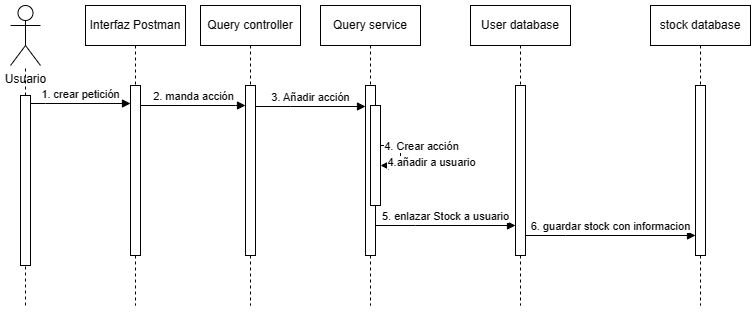

The diagram above was exported from draw.io. Its source (the exported page's mxGraphModel, read from the mxfile embedded in the PNG):
<mxGraphModel dx="1112" dy="447" grid="1" gridSize="10" guides="1" tooltips="1" connect="1" arrows="1" fold="1" page="1" pageScale="1" pageWidth="850" pageHeight="1100" math="0" shadow="0">
  <root>
    <mxCell id="0" />
    <mxCell id="1" parent="0" />
    <mxCell id="aM9ryv3xv72pqoxQDRHE-5" value="Interfaz Postman" style="shape=umlLifeline;perimeter=lifelinePerimeter;whiteSpace=wrap;html=1;container=0;dropTarget=0;collapsible=0;recursiveResize=0;outlineConnect=0;portConstraint=eastwest;newEdgeStyle={&quot;edgeStyle&quot;:&quot;elbowEdgeStyle&quot;,&quot;elbow&quot;:&quot;vertical&quot;,&quot;curved&quot;:0,&quot;rounded&quot;:0};" parent="1" vertex="1">
      <mxGeometry x="235" y="50" width="100" height="300" as="geometry" />
    </mxCell>
    <mxCell id="aM9ryv3xv72pqoxQDRHE-6" value="" style="html=1;points=[];perimeter=orthogonalPerimeter;outlineConnect=0;targetShapes=umlLifeline;portConstraint=eastwest;newEdgeStyle={&quot;edgeStyle&quot;:&quot;elbowEdgeStyle&quot;,&quot;elbow&quot;:&quot;vertical&quot;,&quot;curved&quot;:0,&quot;rounded&quot;:0};" parent="aM9ryv3xv72pqoxQDRHE-5" vertex="1">
      <mxGeometry x="45" y="80" width="10" height="170" as="geometry" />
    </mxCell>
    <mxCell id="aM9ryv3xv72pqoxQDRHE-7" value="1. crear petición" style="html=1;verticalAlign=bottom;endArrow=block;edgeStyle=elbowEdgeStyle;elbow=vertical;curved=0;rounded=0;" parent="1" source="IoX2lPYtktJDVFgBJOzo-12" edge="1">
      <mxGeometry relative="1" as="geometry">
        <mxPoint x="110" y="148" as="sourcePoint" />
        <Array as="points">
          <mxPoint x="195" y="148" />
        </Array>
        <mxPoint x="280" y="148" as="targetPoint" />
      </mxGeometry>
    </mxCell>
    <mxCell id="IoX2lPYtktJDVFgBJOzo-5" value="Usuario" style="shape=umlActor;verticalLabelPosition=bottom;verticalAlign=top;html=1;outlineConnect=0;" parent="1" vertex="1">
      <mxGeometry x="160" y="50" width="30" height="60" as="geometry" />
    </mxCell>
    <mxCell id="IoX2lPYtktJDVFgBJOzo-13" value="" style="endArrow=none;dashed=1;html=1;rounded=0;" parent="1" source="IoX2lPYtktJDVFgBJOzo-12" target="IoX2lPYtktJDVFgBJOzo-5" edge="1">
      <mxGeometry width="50" height="50" relative="1" as="geometry">
        <mxPoint x="175" y="360" as="sourcePoint" />
        <mxPoint x="190" y="320" as="targetPoint" />
      </mxGeometry>
    </mxCell>
    <mxCell id="IoX2lPYtktJDVFgBJOzo-14" value="" style="endArrow=none;dashed=1;html=1;rounded=0;" parent="1" target="IoX2lPYtktJDVFgBJOzo-12" edge="1">
      <mxGeometry width="50" height="50" relative="1" as="geometry">
        <mxPoint x="175" y="350" as="sourcePoint" />
        <mxPoint x="175" y="110" as="targetPoint" />
      </mxGeometry>
    </mxCell>
    <mxCell id="IoX2lPYtktJDVFgBJOzo-12" value="" style="html=1;points=[];perimeter=orthogonalPerimeter;outlineConnect=0;targetShapes=umlLifeline;portConstraint=eastwest;newEdgeStyle={&quot;edgeStyle&quot;:&quot;elbowEdgeStyle&quot;,&quot;elbow&quot;:&quot;vertical&quot;,&quot;curved&quot;:0,&quot;rounded&quot;:0};" parent="1" vertex="1">
      <mxGeometry x="170" y="140" width="10" height="170" as="geometry" />
    </mxCell>
    <mxCell id="IoX2lPYtktJDVFgBJOzo-15" value="Query controller" style="shape=umlLifeline;perimeter=lifelinePerimeter;whiteSpace=wrap;html=1;container=0;dropTarget=0;collapsible=0;recursiveResize=0;outlineConnect=0;portConstraint=eastwest;newEdgeStyle={&quot;edgeStyle&quot;:&quot;elbowEdgeStyle&quot;,&quot;elbow&quot;:&quot;vertical&quot;,&quot;curved&quot;:0,&quot;rounded&quot;:0};" parent="1" vertex="1">
      <mxGeometry x="350" y="50" width="100" height="300" as="geometry" />
    </mxCell>
    <mxCell id="IoX2lPYtktJDVFgBJOzo-16" value="" style="html=1;points=[];perimeter=orthogonalPerimeter;outlineConnect=0;targetShapes=umlLifeline;portConstraint=eastwest;newEdgeStyle={&quot;edgeStyle&quot;:&quot;elbowEdgeStyle&quot;,&quot;elbow&quot;:&quot;vertical&quot;,&quot;curved&quot;:0,&quot;rounded&quot;:0};" parent="IoX2lPYtktJDVFgBJOzo-15" vertex="1">
      <mxGeometry x="45" y="80" width="10" height="170" as="geometry" />
    </mxCell>
    <mxCell id="IoX2lPYtktJDVFgBJOzo-19" value="2. manda acción" style="html=1;verticalAlign=bottom;endArrow=block;edgeStyle=elbowEdgeStyle;elbow=vertical;curved=0;rounded=0;" parent="1" source="aM9ryv3xv72pqoxQDRHE-6" target="IoX2lPYtktJDVFgBJOzo-16" edge="1">
      <mxGeometry relative="1" as="geometry">
        <mxPoint x="300" y="150" as="sourcePoint" />
        <Array as="points">
          <mxPoint x="385" y="150" />
        </Array>
        <mxPoint x="410" y="150" as="targetPoint" />
      </mxGeometry>
    </mxCell>
    <mxCell id="IoX2lPYtktJDVFgBJOzo-24" value="Query service" style="shape=umlLifeline;perimeter=lifelinePerimeter;whiteSpace=wrap;html=1;container=0;dropTarget=0;collapsible=0;recursiveResize=0;outlineConnect=0;portConstraint=eastwest;newEdgeStyle={&quot;edgeStyle&quot;:&quot;elbowEdgeStyle&quot;,&quot;elbow&quot;:&quot;vertical&quot;,&quot;curved&quot;:0,&quot;rounded&quot;:0};" parent="1" vertex="1">
      <mxGeometry x="470" y="50" width="100" height="300" as="geometry" />
    </mxCell>
    <mxCell id="IoX2lPYtktJDVFgBJOzo-25" value="" style="html=1;points=[];perimeter=orthogonalPerimeter;outlineConnect=0;targetShapes=umlLifeline;portConstraint=eastwest;newEdgeStyle={&quot;edgeStyle&quot;:&quot;elbowEdgeStyle&quot;,&quot;elbow&quot;:&quot;vertical&quot;,&quot;curved&quot;:0,&quot;rounded&quot;:0};" parent="IoX2lPYtktJDVFgBJOzo-24" vertex="1">
      <mxGeometry x="45" y="80" width="10" height="170" as="geometry" />
    </mxCell>
    <mxCell id="IoX2lPYtktJDVFgBJOzo-28" value="" style="html=1;points=[];perimeter=orthogonalPerimeter;outlineConnect=0;targetShapes=umlLifeline;portConstraint=eastwest;newEdgeStyle={&quot;edgeStyle&quot;:&quot;elbowEdgeStyle&quot;,&quot;elbow&quot;:&quot;vertical&quot;,&quot;curved&quot;:0,&quot;rounded&quot;:0};" parent="IoX2lPYtktJDVFgBJOzo-24" vertex="1">
      <mxGeometry x="50" y="100" width="10" height="100" as="geometry" />
    </mxCell>
    <mxCell id="IoX2lPYtktJDVFgBJOzo-29" style="edgeStyle=elbowEdgeStyle;rounded=0;orthogonalLoop=1;jettySize=auto;html=1;elbow=vertical;curved=0;" parent="IoX2lPYtktJDVFgBJOzo-24" source="IoX2lPYtktJDVFgBJOzo-28" target="IoX2lPYtktJDVFgBJOzo-28" edge="1">
      <mxGeometry relative="1" as="geometry" />
    </mxCell>
    <mxCell id="IoX2lPYtktJDVFgBJOzo-30" value="4. Crear acción" style="edgeLabel;html=1;align=center;verticalAlign=middle;resizable=0;points=[];" parent="IoX2lPYtktJDVFgBJOzo-29" connectable="0" vertex="1">
      <mxGeometry x="-0.607" relative="1" as="geometry">
        <mxPoint x="28" as="offset" />
      </mxGeometry>
    </mxCell>
    <mxCell id="IoX2lPYtktJDVFgBJOzo-31" value="4.añadir a usuario" style="edgeLabel;html=1;align=center;verticalAlign=middle;resizable=0;points=[];" parent="IoX2lPYtktJDVFgBJOzo-29" connectable="0" vertex="1">
      <mxGeometry x="0.1994" y="1" relative="1" as="geometry">
        <mxPoint x="29" as="offset" />
      </mxGeometry>
    </mxCell>
    <mxCell id="IoX2lPYtktJDVFgBJOzo-26" value="3. Añadir acción" style="html=1;verticalAlign=bottom;endArrow=block;edgeStyle=elbowEdgeStyle;elbow=vertical;curved=0;rounded=0;" parent="1" target="IoX2lPYtktJDVFgBJOzo-25" edge="1">
      <mxGeometry relative="1" as="geometry">
        <mxPoint x="405" y="151" as="sourcePoint" />
        <Array as="points">
          <mxPoint x="440" y="151" />
        </Array>
        <mxPoint x="500" y="150" as="targetPoint" />
      </mxGeometry>
    </mxCell>
    <mxCell id="IoX2lPYtktJDVFgBJOzo-38" value="User database" style="shape=umlLifeline;perimeter=lifelinePerimeter;whiteSpace=wrap;html=1;container=0;dropTarget=0;collapsible=0;recursiveResize=0;outlineConnect=0;portConstraint=eastwest;newEdgeStyle={&quot;edgeStyle&quot;:&quot;elbowEdgeStyle&quot;,&quot;elbow&quot;:&quot;vertical&quot;,&quot;curved&quot;:0,&quot;rounded&quot;:0};" parent="1" vertex="1">
      <mxGeometry x="620" y="50" width="100" height="300" as="geometry" />
    </mxCell>
    <mxCell id="IoX2lPYtktJDVFgBJOzo-39" value="" style="html=1;points=[];perimeter=orthogonalPerimeter;outlineConnect=0;targetShapes=umlLifeline;portConstraint=eastwest;newEdgeStyle={&quot;edgeStyle&quot;:&quot;elbowEdgeStyle&quot;,&quot;elbow&quot;:&quot;vertical&quot;,&quot;curved&quot;:0,&quot;rounded&quot;:0};" parent="IoX2lPYtktJDVFgBJOzo-38" vertex="1">
      <mxGeometry x="45" y="80" width="10" height="170" as="geometry" />
    </mxCell>
    <mxCell id="IoX2lPYtktJDVFgBJOzo-40" value="stock database" style="shape=umlLifeline;perimeter=lifelinePerimeter;whiteSpace=wrap;html=1;container=0;dropTarget=0;collapsible=0;recursiveResize=0;outlineConnect=0;portConstraint=eastwest;newEdgeStyle={&quot;edgeStyle&quot;:&quot;elbowEdgeStyle&quot;,&quot;elbow&quot;:&quot;vertical&quot;,&quot;curved&quot;:0,&quot;rounded&quot;:0};" parent="1" vertex="1">
      <mxGeometry x="800" y="50" width="100" height="300" as="geometry" />
    </mxCell>
    <mxCell id="IoX2lPYtktJDVFgBJOzo-41" value="" style="html=1;points=[];perimeter=orthogonalPerimeter;outlineConnect=0;targetShapes=umlLifeline;portConstraint=eastwest;newEdgeStyle={&quot;edgeStyle&quot;:&quot;elbowEdgeStyle&quot;,&quot;elbow&quot;:&quot;vertical&quot;,&quot;curved&quot;:0,&quot;rounded&quot;:0};" parent="IoX2lPYtktJDVFgBJOzo-40" vertex="1">
      <mxGeometry x="45" y="80" width="10" height="170" as="geometry" />
    </mxCell>
    <mxCell id="IoX2lPYtktJDVFgBJOzo-43" value="5. enlazar Stock a usuario" style="html=1;verticalAlign=bottom;endArrow=block;edgeStyle=elbowEdgeStyle;elbow=vertical;curved=0;rounded=0;" parent="1" source="IoX2lPYtktJDVFgBJOzo-25" target="IoX2lPYtktJDVFgBJOzo-39" edge="1">
      <mxGeometry relative="1" as="geometry">
        <mxPoint x="530" y="270" as="sourcePoint" />
        <Array as="points">
          <mxPoint x="565" y="270" />
        </Array>
        <mxPoint x="665" y="270" as="targetPoint" />
        <mxPoint as="offset" />
      </mxGeometry>
    </mxCell>
    <mxCell id="IoX2lPYtktJDVFgBJOzo-44" value="6. guardar stock con informacion" style="html=1;verticalAlign=bottom;endArrow=block;edgeStyle=elbowEdgeStyle;elbow=vertical;curved=0;rounded=0;" parent="1" source="IoX2lPYtktJDVFgBJOzo-39" target="IoX2lPYtktJDVFgBJOzo-41" edge="1">
      <mxGeometry relative="1" as="geometry">
        <mxPoint x="680" y="280" as="sourcePoint" />
        <Array as="points">
          <mxPoint x="715" y="280" />
        </Array>
        <mxPoint x="815" y="280" as="targetPoint" />
        <mxPoint as="offset" />
      </mxGeometry>
    </mxCell>
  </root>
</mxGraphModel>